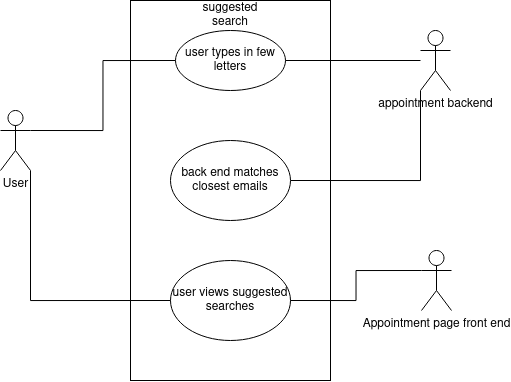

The diagram above was exported from draw.io. Its source (the exported page's mxGraphModel, read from the mxfile embedded in the PNG):
<mxGraphModel dx="544" dy="911" grid="1" gridSize="10" guides="1" tooltips="1" connect="1" arrows="1" fold="1" page="1" pageScale="1" pageWidth="850" pageHeight="1100" math="0" shadow="0">
  <root>
    <mxCell id="0" />
    <mxCell id="1" parent="0" />
    <mxCell id="vQMkIkaMRiZeIvOiWGSW-1" value="User" style="shape=umlActor;verticalLabelPosition=bottom;verticalAlign=top;html=1;" vertex="1" parent="1">
      <mxGeometry x="60" y="290" width="30" height="60" as="geometry" />
    </mxCell>
    <mxCell id="vQMkIkaMRiZeIvOiWGSW-3" value="" style="rounded=0;whiteSpace=wrap;html=1;" vertex="1" parent="1">
      <mxGeometry x="190" y="180" width="200" height="380" as="geometry" />
    </mxCell>
    <mxCell id="vQMkIkaMRiZeIvOiWGSW-5" value="suggested search" style="text;html=1;strokeColor=none;fillColor=none;align=center;verticalAlign=middle;whiteSpace=wrap;rounded=0;" vertex="1" parent="1">
      <mxGeometry x="260" y="180" width="60" height="30" as="geometry" />
    </mxCell>
    <mxCell id="vQMkIkaMRiZeIvOiWGSW-9" value="user types in few letters" style="ellipse;whiteSpace=wrap;html=1;" vertex="1" parent="1">
      <mxGeometry x="235" y="210" width="110" height="60" as="geometry" />
    </mxCell>
    <mxCell id="vQMkIkaMRiZeIvOiWGSW-12" style="edgeStyle=orthogonalEdgeStyle;rounded=0;orthogonalLoop=1;jettySize=auto;html=1;entryX=1;entryY=0.5;entryDx=0;entryDy=0;endArrow=none;endFill=0;" edge="1" parent="1" source="vQMkIkaMRiZeIvOiWGSW-10" target="vQMkIkaMRiZeIvOiWGSW-9">
      <mxGeometry relative="1" as="geometry" />
    </mxCell>
    <mxCell id="vQMkIkaMRiZeIvOiWGSW-13" style="edgeStyle=orthogonalEdgeStyle;rounded=0;orthogonalLoop=1;jettySize=auto;html=1;exitX=0;exitY=1;exitDx=0;exitDy=0;exitPerimeter=0;entryX=1;entryY=0.5;entryDx=0;entryDy=0;endArrow=none;endFill=0;" edge="1" parent="1" source="vQMkIkaMRiZeIvOiWGSW-10" target="vQMkIkaMRiZeIvOiWGSW-11">
      <mxGeometry relative="1" as="geometry" />
    </mxCell>
    <mxCell id="vQMkIkaMRiZeIvOiWGSW-10" value="appointment backend" style="shape=umlActor;verticalLabelPosition=bottom;verticalAlign=top;html=1;outlineConnect=0;" vertex="1" parent="1">
      <mxGeometry x="480" y="210" width="30" height="60" as="geometry" />
    </mxCell>
    <mxCell id="vQMkIkaMRiZeIvOiWGSW-11" value="back end matches closest emails" style="ellipse;whiteSpace=wrap;html=1;" vertex="1" parent="1">
      <mxGeometry x="230" y="320" width="120" height="80" as="geometry" />
    </mxCell>
    <mxCell id="vQMkIkaMRiZeIvOiWGSW-14" value="user views suggested searches" style="ellipse;whiteSpace=wrap;html=1;" vertex="1" parent="1">
      <mxGeometry x="230" y="440" width="120" height="80" as="geometry" />
    </mxCell>
    <mxCell id="vQMkIkaMRiZeIvOiWGSW-15" style="edgeStyle=orthogonalEdgeStyle;rounded=0;orthogonalLoop=1;jettySize=auto;html=1;exitX=1;exitY=0.3333333333333333;exitDx=0;exitDy=0;exitPerimeter=0;entryX=0;entryY=0.5;entryDx=0;entryDy=0;endArrow=none;endFill=0;" edge="1" parent="1" source="vQMkIkaMRiZeIvOiWGSW-1" target="vQMkIkaMRiZeIvOiWGSW-9">
      <mxGeometry relative="1" as="geometry" />
    </mxCell>
    <mxCell id="vQMkIkaMRiZeIvOiWGSW-16" style="edgeStyle=orthogonalEdgeStyle;rounded=0;orthogonalLoop=1;jettySize=auto;html=1;exitX=1;exitY=1;exitDx=0;exitDy=0;exitPerimeter=0;entryX=0;entryY=0.5;entryDx=0;entryDy=0;endArrow=none;endFill=0;" edge="1" parent="1" source="vQMkIkaMRiZeIvOiWGSW-1" target="vQMkIkaMRiZeIvOiWGSW-14">
      <mxGeometry relative="1" as="geometry" />
    </mxCell>
    <mxCell id="vQMkIkaMRiZeIvOiWGSW-19" style="edgeStyle=orthogonalEdgeStyle;rounded=0;orthogonalLoop=1;jettySize=auto;html=1;exitX=0;exitY=0.3333333333333333;exitDx=0;exitDy=0;exitPerimeter=0;entryX=1;entryY=0.5;entryDx=0;entryDy=0;endArrow=none;endFill=0;" edge="1" parent="1" source="vQMkIkaMRiZeIvOiWGSW-18" target="vQMkIkaMRiZeIvOiWGSW-14">
      <mxGeometry relative="1" as="geometry" />
    </mxCell>
    <mxCell id="vQMkIkaMRiZeIvOiWGSW-18" value="Appointment page front end" style="shape=umlActor;verticalLabelPosition=bottom;verticalAlign=top;html=1;outlineConnect=0;" vertex="1" parent="1">
      <mxGeometry x="481" y="430" width="30" height="60" as="geometry" />
    </mxCell>
  </root>
</mxGraphModel>